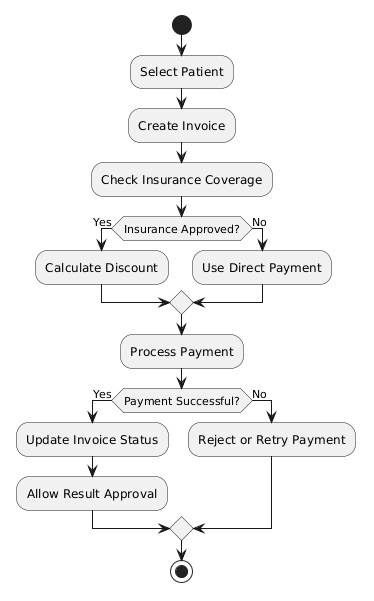

The diagram above was rendered by PlantUML. Its source (embedded in the PNG):
@startuml
start

:Select Patient;

:Create Invoice;

:Check Insurance Coverage;

if (Insurance Approved?) then (Yes)

  :Calculate Discount;

else (No)

  :Use Direct Payment;

endif

:Process Payment;

if (Payment Successful?) then (Yes)

  :Update Invoice Status;

  :Allow Result Approval;

else (No)

  :Reject or Retry Payment;

endif

stop
@enduml